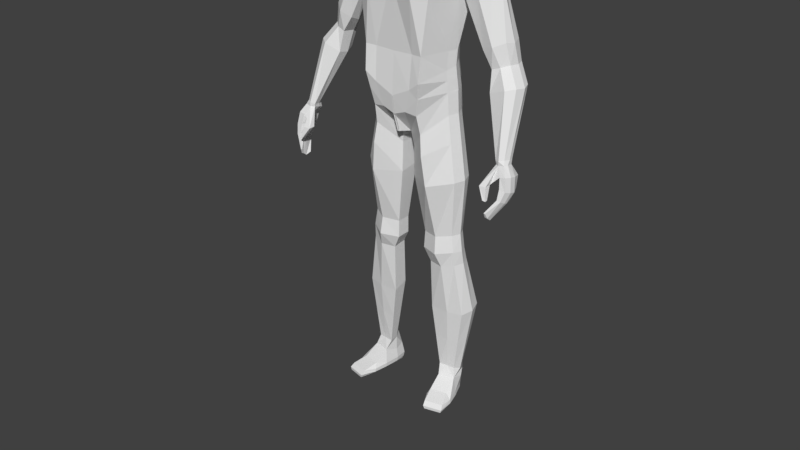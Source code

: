 # Source: player.blend  (saved by Blender 2.79.0; exported with 4.5.12 LTS)
import bpy
from mathutils import Matrix  # noqa: F401  (used for matrix-valued properties, if any)

bpy.ops.wm.read_factory_settings(use_empty=True)
scene = bpy.context.scene
scene.name = 'Scene'

# ---- collections
col_collection_17 = bpy.data.collections.new('Collection 17'); scene.collection.children.link(col_collection_17)

# ---- world
world_world = bpy.data.worlds.new('World'); scene.world = world_world
world_world.color = (0.05088, 0.05088, 0.05088)
world_world.use_sun_shadow = False
world_world.sun_shadow_jitter_overblur = 0.0
world_world.cycles.sampling_method = 'MANUAL'

# ---- meshes
me_cube = bpy.data.meshes.new('Cube')
me_cube.from_pydata([(0.1728, 0.00925, 1.408), (0.1282, 0.06544, 1.173), (0.1326, 0.06336, 1.217), (0.1728, 0.08847, 1.424), (0.3885, -0.08792, 0.8472), (0.1822, 0.02447, 1.535), (0.1323, 0.07794, 1.087), (0.182, 0.09772, 1.534), (-0.002653, 0.1069, 0.9734), (-0.002653, 0.1153, 1.577), (-0.002653, -0.05749, 0.948), (-0.002653, -0.01986, 1.551), (0.1326, 0.009558, 1.21), (0.1282, 0.007976, 1.15), (-0.002653, -0.09184, 1.43), (-0.002653, -0.07695, 1.206), (-0.002653, -0.08559, 1.069), (-0.002653, 0.1643, 1.411), (-0.002653, 0.11, 1.213), (-0.002653, 0.1152, 1.091), (0.06283, 0.1153, 1.591), (0.3888, -0.07826, 0.8782), (0.3858, -0.01422, 0.8639), (0.06455, -0.0009368, 1.589), (0.06379, -0.08559, 1.101), (0.06699, -0.07695, 1.208), (0.0762, -0.1029, 1.386), (0.06379, 0.1152, 1.124), (0.06699, 0.11, 1.215), (0.0762, 0.1532, 1.367), (-0.002653, 0.09022, 1.625), (-0.002653, 0.0049, 1.605), (0.03846, 0.09022, 1.624), (0.03846, 0.0049, 1.603), (-0.002653, -0.06205, 1.48), (0.1716, -0.003439, 1.467), (0.4035, -0.01382, 0.8665), (-0.002653, 0.178, 1.49), (0.08711, -0.06205, 1.479), (0.08711, 0.178, 1.489), (0.1323, 0.01146, 1.082), (0.4084, -0.07749, 0.8735), (0.0154, -0.01545, 0.9407), (0.0154, 0.07893, 0.9588), (0.1598, 0.03884, 0.1094), (0.1614, 0.0839, 0.1116), (0.1061, 0.03188, 0.1103), (0.1078, 0.06167, 0.1103), (0.0217, -0.007678, 0.892), (0.1354, 0.01279, 1.01), (0.1355, 0.07704, 1.015), (0.02183, 0.06328, 0.8926), (0.1301, 0.07138, 1.132), (0.1301, 0.00963, 1.118), (-0.002653, -0.07655, 1.009), (-0.002653, 0.1277, 1.037), (0.04078, 0.1414, 1.051), (0.04078, -0.07655, 1.025), (0.05386, 0.01103, 0.6007), (0.1554, 0.07253, 0.6132), (0.153, 0.0195, 0.6107), (0.05498, 0.05859, 0.601), (0.07479, 0.01491, 0.4979), (0.1659, 0.08241, 0.5109), (0.1636, 0.02125, 0.5061), (0.07603, 0.06452, 0.5026), (0.07786, 0.02164, 0.3265), (0.1931, 0.1117, 0.3403), (0.1911, 0.03183, 0.329), (0.07929, 0.07433, 0.3431), (0.1685, 0.005028, 0.8006), (0.02518, 0.06212, 0.799), (0.02442, -0.008092, 0.7915), (0.1712, 0.07478, 0.8051), (0.1608, 0.01651, 0.554), (0.05353, 0.05698, 0.5441), (0.05225, 0.007801, 0.5436), (0.1634, 0.0733, 0.5521), (0.1272, 0.1371, 1.566), (0.3783, -0.008932, 0.9288), (0.09919, 0.11, 1.151), (0.1031, 0.1048, 1.216), (0.1251, 0.1494, 1.377), (0.07968, 0.1372, 1.03), (0.128, 0.002206, 1.563), (0.09919, -0.09026, 1.128), (0.1031, -0.08164, 1.209), (0.1251, -0.07739, 1.386), (0.1336, -0.05876, 1.476), (0.1336, 0.1862, 1.481), (0.07968, -0.07129, 1.019), (0.09508, 0.1372, 0.9998), (0.1356, 0.03577, 0.1098), (0.1373, 0.1047, 0.111), (0.09976, 0.1298, 0.9227), (0.08423, -0.05747, 0.9567), (0.08991, -0.08124, 1.076), (0.08991, 0.1324, 1.095), (0.1102, 0.1029, 0.6077), (0.1084, -0.007418, 0.6047), (0.1255, 0.1061, 0.5027), (0.1236, 0.004421, 0.4979), (0.1419, 0.137, 0.3416), (0.1401, 0.01975, 0.3279), (0.1037, -0.05695, 0.792), (0.1055, 0.1099, 0.8023), (0.1119, -0.01452, 0.5463), (0.1139, 0.1012, 0.5485), (0.149, 0.009597, 0.9236), (0.02321, 0.0628, 0.854), (0.02282, -0.007849, 0.8506), (0.1502, 0.07611, 0.9283), (0.1021, 0.1101, 0.8889), (0.09223, -0.06346, 0.8907), (0.1453, 0.04532, 1.086), (0.3667, -0.06968, 0.7846), (0.1412, 0.03722, 1.161), (0.1454, 0.03706, 1.211), (0.1858, 0.05037, 1.4), (0.07317, 0.05734, 1.599), (0.04551, 0.0457, 1.624), (0.1453, 0.04412, 1.085), (0.1691, 0.06183, 0.1007), (0.1484, 0.04489, 1.013), (0.1431, 0.04059, 1.126), (0.1672, 0.04551, 0.6124), (0.1777, 0.05136, 0.5096), (0.2051, 0.07126, 0.3349), (0.1829, 0.03969, 0.8034), (0.1751, 0.04486, 0.5541), (0.1327, 0.06946, 1.577), (0.1625, 0.04266, 0.928), (0.09208, 0.02679, 0.2178), (0.1772, 0.09773, 0.2253), (0.1753, 0.03535, 0.2186), (0.09363, 0.06797, 0.2261), (0.1396, 0.1117, 0.2272), (0.1379, 0.0278, 0.2182), (0.187, 0.06652, 0.2171), (0.3863, -0.05507, 0.9415), (0.3658, -0.1103, 0.8057), (0.3609, -0.01087, 0.925), (0.3621, -0.06985, 0.7854), (0.3679, -0.05711, 0.9375), (0.1716, 0.1052, 1.475), (0.188, 0.06049, 1.552), (0.361, -0.1104, 0.8065), (0.3836, -0.07069, 0.9108), (0.4024, -0.07028, 0.9141), (0.4008, -0.002508, 0.9015), (0.383, -0.002895, 0.8985), (0.3888, -0.03795, 0.8203), (0.3987, -0.03803, 0.8289), (0.4007, -0.08744, 0.8444), (0.3623, -0.01437, 0.9479), (0.3555, -0.03069, 0.9438), (0.3864, -0.01463, 0.9549), (0.3885, -0.03054, 0.9536), (0.3744, -0.00855, 0.9512), (0.3817, -0.04731, 0.9549), (0.368, -0.05698, 0.9514), (0.3537, -0.05004, 0.947), (0.1973, 0.04965, 1.338), (0.1918, 0.0181, 1.351), (0.2539, 0.09497, 1.446), (0.2248, 0.1045, 1.401), (0.1996, 0.08775, 1.362), (0.2264, 0.00744, 1.403), (0.254, 0.03315, 1.446), (0.2705, 0.06063, 1.453), (0.2474, 0.04823, 1.223), (0.3164, 0.09355, 1.266), (0.2578, 0.08633, 1.239), (0.3272, 0.05921, 1.262), (0.2497, 0.01668, 1.235), (0.2851, 0.103, 1.252), (0.2867, 0.006018, 1.252), (0.3165, 0.03173, 1.266), (0.2802, 0.06005, 1.18), (0.3294, 0.09404, 1.202), (0.2876, 0.08863, 1.188), (0.3371, 0.06828, 1.2), (0.2818, 0.0161, 1.186), (0.3071, 0.1012, 1.195), (0.3082, 0.0197, 1.195), (0.3294, 0.03898, 1.202), (0.2856, 0.03592, 1.114), (0.369, 0.07145, 1.147), (0.295, 0.06578, 1.123), (0.3779, 0.04452, 1.144), (0.288, 0.002085, 1.121), (0.3419, 0.07889, 1.14), (0.3433, -0.006271, 1.141), (0.3691, 0.01389, 1.147), (0.4107, -0.03221, 0.9081), (0.4097, -0.05216, 0.9118), (0.3724, -0.05432, 0.9066), (0.3765, -0.03295, 0.9022), (0.4057, -0.06256, 0.8333), (0.4054, -0.07253, 0.8371), (0.3832, -0.07339, 0.8421), (0.3835, -0.06342, 0.8383), (0.4155, -0.03987, 0.8636), (0.4153, -0.05951, 0.8679), (0.3796, -0.06091, 0.8765), (0.3797, -0.04127, 0.8722), (0.3896, -0.02288, 0.9384), (0.3914, -0.043, 0.9419), (0.3695, -0.1034, 0.7893), (0.3705, -0.09035, 0.7795), (0.3554, -0.04901, 0.9368), (0.3562, -0.02658, 0.9311), (0.3618, -0.09067, 0.7811), (0.3608, -0.1037, 0.7908), (0.3559, -0.1126, 0.8463), (0.3344, -0.1001, 0.8817), (0.3556, -0.1032, 0.8467), (0.3337, -0.07839, 0.8826), (0.3656, -0.1116, 0.8443), (0.3568, -0.09947, 0.8823), (0.3654, -0.1023, 0.8447), (0.3562, -0.07776, 0.8832), (0.1475, 0.1033, 0.07298), (0.1417, 0.09851, 0.007743), (0.1936, -0.06593, 0.03054), (0.1957, -0.07804, 0.007956), (0.1103, 0.09465, 0.07087), (0.1065, 0.08967, 0.007743), (0.1328, -0.08128, 0.0312), (0.1395, -0.09214, 0.007956), (0.1682, 0.02852, 0.07727), (0.1747, 0.0155, 0.01205), (0.115, 0.01463, 0.07802), (0.114, 0.0002662, 0.01205), (0.1412, 0.1079, 0.03207), (0.1645, 0.07404, 0.06326), (0.1025, 0.09825, 0.03207), (0.1024, 0.001885, 0.03395), (0.1816, 0.02178, 0.03395), (0.1876, -0.03095, 0.008327), (0.1194, -0.03442, 0.04618), (0.1755, -0.02032, 0.04596), (0.1243, -0.04683, 0.008327), (0.1124, -0.04387, 0.03023), (0.1941, -0.02333, 0.03001), (0.1421, 0.1044, 0.01817), (0.1989, -0.07801, 0.0181), (0.1361, -0.09381, 0.01832), (0.1034, 0.09473, 0.01817), (0.1029, -0.0001112, 0.02046), (0.1842, 0.0203, 0.02046), (0.1133, -0.04755, 0.01837), (0.1971, -0.02651, 0.01837), (0.108, 0.05277, 0.007677), (0.1567, 0.06497, 0.007677), (0.1049, 0.05908, 0.06326), (0.1619, 0.07301, 0.03286), (0.09847, 0.05708, 0.03286), (0.1635, 0.07044, 0.0188), (0.09917, 0.05429, 0.0188), (0.03461, 0.1025, 1.841), (0.08716, -0.01244, 1.817), (0.01806, -0.01241, 1.653), (0.03839, -0.01888, 1.879), (0.03537, 0.05261, 1.882), (0.03545, 0.04919, 1.639), (0.02058, -0.06811, 1.683), (0.04191, -0.07634, 1.811), (0.06683, -0.01258, 1.706), (0.06255, 0.04653, 1.72), (0.07986, 0.05473, 1.827), (0.0163, 0.08283, 1.724), (0.03164, 0.0775, 1.864), (0.03908, 0.06533, 1.723), (0.04129, 0.0466, 1.671), (0.06318, -0.01361, 1.857), (0.04551, -0.04902, 1.691), (0.01515, -0.05769, 1.645), (0.01408, 0.08129, 1.655), (0.05664, 0.08005, 1.83), (0.04236, -0.012, 1.667), (0.05758, 0.04965, 1.862), (0.06759, -0.04863, 1.81), (0.03724, -0.05657, 1.852), (-0.002653, -0.02254, 1.886), (-0.002653, 0.05609, 1.889), (0.03966, 0.02232, 1.89), (-0.002653, -0.0201, 1.639), (0.02564, 0.009204, 1.633), (0.02588, -0.08323, 1.748), (-0.002653, -0.08393, 1.675), (-0.002653, -0.08808, 1.813), (0.07937, -0.01292, 1.76), (0.07219, 0.05884, 1.774), (0.07553, 0.02283, 1.716), (0.09359, 0.02457, 1.826), (0.03802, 0.1096, 1.798), (-0.002653, 0.09142, 1.722), (-0.002653, 0.113, 1.849), (0.03407, -0.04335, 1.663), (0.05607, -0.04084, 1.841), (0.03121, 0.06663, 1.68), (0.04818, 0.06877, 1.852), (0.0445, 0.08857, 1.782), (0.04895, 0.01947, 1.672), (0.06638, 0.02298, 1.867), (0.05527, -0.05063, 1.753), (0.0883, 0.02516, 1.767), (-0.002653, 0.08834, 1.651), (-0.002653, 0.08454, 1.871), (-0.002653, -0.06483, 1.633), (-0.002653, -0.06403, 1.858), (-0.002653, 0.02222, 1.896), (-0.002653, 0.008165, 1.627), (-0.002653, -0.0931, 1.745), (-0.002653, 0.1193, 1.802)], [], [(116, 117, 12, 13), (89, 78, 7, 144), (124, 116, 13, 53), (83, 6, 91), (25, 26, 14, 15), (11, 23, 33, 31), (24, 25, 15, 16), (38, 23, 11, 34), (57, 24, 16, 54), (117, 118, 0, 12), (97, 80, 1, 52), (80, 81, 2, 1), (81, 82, 3, 2), (18, 17, 29, 28), (19, 18, 28, 27), (55, 19, 27, 56), (96, 85, 24, 57), (88, 84, 23, 38), (85, 86, 25, 24), (130, 119, 23, 84), (86, 87, 26, 25), (8, 43, 42, 10), (37, 9, 20, 39), (33, 288, 313, 31), (20, 9, 30, 32), (119, 20, 32, 120), (17, 37, 39, 29), (87, 88, 38, 26), (26, 38, 34, 14), (82, 89, 144, 3), (137, 132, 46, 92), (114, 40, 121), (195, 207, 139, 148), (150, 141, 79, 149), (136, 133, 45, 93), (138, 134, 44, 122), (132, 135, 47, 46), (42, 43, 51, 48), (121, 40, 49, 123), (91, 6, 50, 94), (90, 42, 48, 95), (90, 96, 57, 42), (8, 55, 56, 43), (83, 97, 52, 6), (42, 57, 54, 10), (114, 124, 53, 40), (72, 71, 61, 58), (128, 70, 60, 125), (105, 73, 59, 98), (104, 72, 58, 99), (76, 75, 65, 62), (129, 74, 64, 126), (107, 77, 63, 100), (106, 76, 62, 101), (62, 65, 69, 66), (126, 64, 68, 127), (100, 63, 67, 102), (101, 62, 66, 103), (113, 110, 72, 104), (112, 111, 73, 105), (131, 108, 70, 128), (110, 109, 71, 72), (99, 58, 76, 106), (98, 59, 77, 107), (125, 60, 74, 129), (58, 61, 75, 76), (61, 98, 107, 75), (60, 99, 106, 74), (109, 112, 105, 71), (108, 113, 104, 70), (64, 101, 103, 68), (65, 100, 102, 69), (74, 106, 101, 64), (75, 107, 100, 65), (70, 104, 99, 60), (71, 105, 98, 61), (43, 56, 97, 83), (40, 53, 96, 90), (40, 90, 95, 49), (43, 91, 94, 51), (135, 136, 93, 47), (197, 211, 141, 150), (134, 137, 92, 44), (29, 39, 89, 82), (0, 35, 88, 87), (12, 0, 87, 86), (145, 130, 84, 5), (13, 12, 86, 85), (35, 5, 84, 88), (53, 13, 85, 96), (28, 29, 82, 81), (27, 28, 81, 80), (56, 27, 80, 97), (43, 83, 91), (39, 20, 78, 89), (49, 95, 113, 108), (51, 94, 112, 109), (48, 51, 109, 110), (123, 49, 108, 131), (94, 50, 111, 112), (95, 48, 110, 113), (93, 226, 47), (50, 123, 131, 111), (7, 78, 130, 145), (59, 125, 129, 77), (111, 131, 128, 73), (63, 126, 127, 67), (77, 129, 126, 63), (73, 128, 125, 59), (6, 52, 124, 114), (6, 121, 123, 50), (133, 138, 122, 45), (6, 114, 121), (23, 119, 120, 33), (120, 265, 288, 33), (78, 20, 119, 130), (2, 3, 118, 117), (52, 1, 116, 124), (1, 2, 117, 116), (67, 127, 138, 133), (68, 103, 137, 134), (69, 102, 136, 135), (66, 69, 135, 132), (127, 68, 134, 138), (102, 67, 133, 136), (103, 66, 132, 137), (190, 186, 155, 161), (203, 195, 148, 41), (22, 150, 149, 36), (205, 197, 150, 22), (41, 148, 147, 21), (208, 199, 153, 140), (142, 151, 152, 115), (212, 201, 151, 142), (140, 153, 4, 146), (199, 203, 41, 153), (151, 22, 36, 152), (201, 205, 22, 151), (153, 41, 21, 4), (213, 208, 140, 146), (148, 139, 143, 147), (191, 187, 156, 158), (186, 188, 154, 155), (192, 190, 161, 160), (188, 191, 158, 154), (193, 192, 160, 159), (187, 189, 157, 156), (189, 193, 159, 157), (145, 5, 168, 169), (7, 145, 169, 164), (5, 35, 167, 168), (3, 144, 165, 166), (35, 0, 163, 167), (118, 3, 166, 162), (144, 7, 164, 165), (0, 118, 162, 163), (169, 168, 177, 173), (164, 169, 173, 171), (168, 167, 176, 177), (166, 165, 175, 172), (167, 163, 174, 176), (162, 166, 172, 170), (165, 164, 171, 175), (163, 162, 170, 174), (173, 177, 185, 181), (171, 173, 181, 179), (177, 176, 184, 185), (172, 175, 183, 180), (176, 174, 182, 184), (170, 172, 180, 178), (175, 171, 179, 183), (174, 170, 178, 182), (181, 185, 193, 189), (179, 181, 189, 187), (185, 184, 192, 193), (180, 183, 191, 188), (184, 182, 190, 192), (178, 180, 188, 186), (183, 179, 187, 191), (182, 178, 186, 190), (142, 115, 209, 212), (212, 209, 208, 213), (4, 21, 204, 200), (200, 204, 205, 201), (152, 36, 202, 198), (198, 202, 203, 199), (146, 4, 200, 213), (213, 200, 201, 212), (115, 152, 198, 209), (209, 198, 199, 208), (21, 147, 196, 204), (204, 196, 197, 205), (36, 149, 194, 202), (202, 194, 195, 203), (196, 210, 211, 197), (149, 79, 206, 194), (194, 206, 207, 195), (214, 215, 217, 216), (216, 217, 221, 220), (220, 221, 219, 218), (218, 219, 215, 214), (216, 220, 218, 214), (219, 221, 147, 143), (217, 215, 210, 196), (215, 219, 143, 210), (221, 217, 196, 147), (143, 160, 161, 210), (210, 161, 155, 211), (211, 155, 154, 141), (141, 154, 158, 79), (79, 158, 156, 206), (206, 156, 157, 207), (207, 157, 159, 139), (139, 159, 160, 143), (252, 239, 225, 246), (246, 225, 229, 247), (259, 253, 227, 248), (248, 227, 223, 245), (222, 93, 45), (253, 254, 223, 227), (242, 239, 231, 233), (241, 240, 232, 230), (251, 242, 233, 249), (258, 254, 231, 250), (47, 232, 46), (232, 92, 46), (92, 230, 44), (230, 122, 44), (122, 222, 45), (222, 226, 93), (47, 226, 255, 232), (232, 230, 92), (230, 235, 222, 122), (235, 256, 238, 230), (240, 243, 237, 232), (226, 236, 234, 222), (255, 257, 236, 226), (237, 249, 259, 257), (241, 244, 224), (230, 238, 244, 241), (228, 243, 240), (247, 229, 242, 251), (224, 228, 240, 241), (229, 225, 239, 242), (250, 231, 239, 252), (238, 250, 252, 244), (228, 247, 251, 243), (256, 258, 250, 238), (243, 251, 249, 237), (236, 248, 245, 234), (257, 259, 248, 236), (224, 246, 247, 228), (244, 252, 246, 224), (234, 245, 258, 256), (232, 237, 257, 255), (222, 234, 256, 235), (245, 223, 254, 258), (233, 231, 254, 253), (249, 233, 253, 259), (260, 296, 315, 298), (260, 298, 309, 272), (260, 272, 302, 279), (260, 279, 303, 296), (261, 292, 307, 295), (261, 295, 305, 275), (261, 275, 300, 282), (261, 282, 306, 292), (262, 287, 313, 288), (262, 288, 304, 280), (262, 280, 299, 277), (262, 277, 310, 287), (263, 275, 305, 286), (263, 286, 312, 284), (263, 284, 311, 283), (263, 283, 300, 275), (264, 281, 302, 272), (264, 272, 309, 285), (264, 285, 312, 286), (264, 286, 305, 281), (32, 278, 265, 120), (265, 278, 301, 274), (265, 274, 304, 288), (30, 308, 278, 32), (266, 277, 299, 276), (266, 276, 306, 289), (266, 289, 314, 290), (266, 290, 310, 277), (267, 289, 306, 282), (267, 282, 300, 283), (267, 283, 311, 291), (267, 291, 314, 289), (268, 280, 304, 294), (268, 294, 307, 292), (268, 292, 306, 276), (268, 276, 299, 280), (269, 274, 301, 273), (269, 273, 303, 293), (269, 293, 307, 294), (269, 294, 304, 274), (270, 293, 303, 279), (270, 279, 302, 281), (270, 281, 305, 295), (270, 295, 307, 293), (271, 278, 308, 297), (271, 297, 315, 296), (271, 296, 303, 273), (271, 273, 301, 278)])
me_cube.use_remesh_preserve_volume = False
me_cube.use_remesh_preserve_attributes = False
me_cube.use_mirror_vertex_groups = False
me_cube.update()
arm_armature = bpy.data.armatures.new('Armature')  # bones are not reproduced

# ---- objects
ob_armature = bpy.data.objects.new('Armature', arm_armature)
ob_cube = bpy.data.objects.new('Cube', me_cube)

# ---- transforms, parenting, visibility, modifiers, constraints
ob_armature.location = (0.0, 0.0, 0.97)
ob_armature.show_in_front = True
ob_armature.lineart.crease_threshold = 0.0
ob_cube.parent = ob_armature
ob_cube.matrix_parent_inverse = Matrix(((1.0, 0.0, 0.0, 0.0), (0.0, 1.0, 0.0, 0.0), (0.0, 0.0, 1.0, -0.97), (0.0, 0.0, 0.0, 1.0)))
ob_cube.location = (0.0, 0.0, 0.0)
ob_cube.lineart.crease_threshold = 0.0
_vg = ob_cube.vertex_groups.new(name='Hips')
for _i, _w in zip([1, 2, 6, 8, 10, 12, 13, 14, 15, 16, 18, 19, 24, 25, 26, 27, 28, 29, 34, 40, 42, 43, 48, 49, 50, 51, 52, 53, 54, 55, 56, 57, 80, 81, 82, 83, 85, 86, 87, 90, 91, 94, 95, 96, 97, 108, 109, 110, 111, 112, 113, 114, 116, 117, 121, 123, 124, 131], [0.5479, 0.2465, 0.5958, 0.8879, 0.6664, 0.237, 0.6807, 0.05218, 0.4708, 0.7974, 0.05259, 0.8277, 0.7596, 0.2608, 0.06918, 0.6992, 0.1282, 0.02751, 0.009086, 0.6484, 0.6827, 0.821, 0.241, 0.2188, 0.1896, 0.1606, 0.6618, 0.6989, 0.7588, 0.8714, 0.8134, 0.7533, 0.597, 0.1726, 0.02473, 0.4269, 0.6958, 0.2186, 0.05598, 0.6486, 0.2524, 0.09115, 0.2688, 0.7417, 0.6509, 0.02953, 0.053, 0.08777, 0.01294, 0.005708, 0.08733, 0.6166, 0.6195, 0.23, 0.6156, 0.1909, 0.6742, 0.0137]): _vg.add([_i], _w, 'REPLACE')
_vg = ob_cube.vertex_groups.new(name='Spine')
for _i, _w in zip([0, 1, 2, 6, 9, 11, 12, 13, 14, 15, 16, 17, 18, 19, 20, 24, 25, 26, 27, 28, 29, 34, 35, 37, 38, 39, 40, 52, 53, 54, 55, 56, 57, 80, 81, 82, 83, 85, 86, 87, 88, 89, 90, 96, 97, 114, 116, 117, 118, 121, 124], [0.03435, 0.3081, 0.5282, 0.09231, 0.05532, 0.06121, 0.538, 0.1824, 0.3607, 0.4533, 0.0784, 0.8787, 0.9278, 0.126, 0.01423, 0.1291, 0.5356, 0.2541, 0.2107, 0.7867, 0.3247, 0.2933, 0.00609, 0.4941, 0.1061, 0.1361, 0.06981, 0.1681, 0.1193, 0.008178, 0.051, 0.05887, 0.02605, 0.2781, 0.7021, 0.2028, 0.03649, 0.1786, 0.5561, 0.1801, 0.07016, 0.07319, 0.02168, 0.09041, 0.1142, 0.08052, 0.2381, 0.5394, 0.04972, 0.07938, 0.1425]): _vg.add([_i], _w, 'REPLACE')
_vg = ob_cube.vertex_groups.new(name='Chest')
for _i, _w in zip([9, 11, 14, 17, 20, 23, 26, 30, 31, 32, 33, 34, 37, 38, 39, 78, 89, 119, 313], [0.6698, 0.2868, 0.06164, 0.052, 0.1268, 0.02365, 0.009207, 0.1146, 0.06243, 0.05924, 0.02046, 0.1086, 0.4374, 0.05001, 0.05674, 0.01254, 0.001803, 0.01013, 0.005082]): _vg.add([_i], _w, 'REPLACE')
_vg = ob_cube.vertex_groups.new(name='Neck')
for _i, _w in zip([9, 11, 14, 20, 23, 26, 30, 31, 32, 33, 34, 38, 84, 87, 88, 119, 120, 130, 262, 265, 266, 268, 269, 273, 274, 276, 277, 278, 280, 287, 288, 289, 290, 294, 297, 299, 301, 304, 308, 310, 313, 314], [0.1092, 0.429, 0.09655, 0.08277, 0.2918, 0.04695, 0.6781, 0.7173, 0.5708, 0.5888, 0.1682, 0.09239, 0.07612, 0.01215, 0.03491, 0.208, 0.6865, 0.0329, 0.3087, 0.7051, 0.09042, 0.05632, 0.01826, 0.002228, 0.1672, 0.07939, 0.1771, 0.2301, 0.1594, 0.3504, 0.6864, 0.009545, 0.1052, 0.03235, 0.03748, 0.1456, 0.09759, 0.1551, 0.3879, 0.1982, 0.7046, 0.01509]): _vg.add([_i], _w, 'REPLACE')
_vg = ob_cube.vertex_groups.new(name='Head')
for _i, _w in zip([23, 30, 31, 32, 33, 119, 120, 260, 261, 262, 263, 264, 265, 266, 267, 268, 269, 270, 271, 272, 273, 274, 275, 276, 277, 278, 279, 280, 281, 282, 283, 284, 285, 286, 287, 288, 289, 290, 291, 292, 293, 294, 295, 296, 297, 298, 299, 300, 301, 302, 303, 304, 305, 306, 307, 308, 309, 310, 311, 312, 313, 314, 315], [0.01628, 0.1535, 0.08415, 0.118, 0.06735, 0.01845, 0.103, 0.9964, 0.9933, 0.6479, 0.9984, 0.9988, 0.2136, 0.8968, 0.9885, 0.936, 0.9613, 0.9956, 0.9717, 0.998, 0.9702, 0.8118, 0.997, 0.9095, 0.7978, 0.7278, 0.9961, 0.8185, 0.998, 0.9901, 0.995, 0.9987, 0.999, 0.9991, 0.5996, 0.218, 0.9661, 0.8799, 0.9864, 0.9792, 0.9883, 0.9533, 0.9949, 0.9932, 0.9506, 0.9959, 0.834, 0.9949, 0.8876, 0.9976, 0.9911, 0.8243, 0.998, 0.9732, 0.9855, 0.566, 0.9979, 0.7736, 0.9945, 0.9996, 0.1931, 0.9629, 0.9906]): _vg.add([_i], _w, 'REPLACE')
_vg = ob_cube.vertex_groups.new(name='Shoulder_L')
for _i, _w in zip([0, 1, 2, 3, 5, 7, 9, 11, 12, 13, 14, 15, 17, 20, 23, 25, 26, 29, 30, 31, 32, 33, 34, 35, 37, 38, 39, 78, 81, 82, 84, 85, 86, 87, 88, 89, 116, 117, 118, 119, 120, 130, 144, 145, 162, 163, 164, 165, 166, 167, 168, 169, 170, 171, 172, 173, 174, 175, 176, 177, 178, 179, 180, 181, 182, 183, 184, 185, 186, 187, 188, 189, 190, 191, 192, 193, 262, 265, 278, 287, 288, 313], [0.3922, 0.02447, 0.1266, 0.8132, 0.8832, 0.9523, 0.1401, 0.184, 0.1297, 0.01489, 0.359, 0.03126, 0.03172, 0.7379, 0.616, 0.1306, 0.4903, 0.2501, 0.03817, 0.1168, 0.2412, 0.2934, 0.3454, 0.7064, 0.05496, 0.6568, 0.7482, 0.9101, 0.002262, 0.4144, 0.8611, 0.02259, 0.1444, 0.5353, 0.7335, 0.8375, 0.02332, 0.1326, 0.6073, 0.7164, 0.1902, 0.9234, 0.9757, 0.9321, 0.182, 0.1402, 0.2192, 0.2431, 0.256, 0.169, 0.1785, 0.1749, 0.09201, 0.09652, 0.124, 0.0736, 0.07657, 0.1225, 0.067, 0.0681, 0.07109, 0.07114, 0.08513, 0.05889, 0.05574, 0.08353, 0.0505, 0.05204, 0.03315, 0.03483, 0.04387, 0.02378, 0.02347, 0.04423, 0.01683, 0.01863, 0.01602, 0.07081, 0.0007681, 0.02028, 0.07791, 0.06598]): _vg.add([_i], _w, 'REPLACE')
_vg = ob_cube.vertex_groups.new(name='UpperArm_L')
for _i, _w in zip([0, 1, 2, 3, 4, 5, 7, 12, 14, 21, 22, 25, 26, 28, 29, 34, 35, 36, 38, 39, 41, 79, 81, 82, 84, 86, 87, 88, 89, 115, 116, 117, 118, 139, 140, 141, 142, 143, 145, 146, 147, 148, 149, 150, 151, 152, 153, 154, 155, 156, 157, 158, 159, 160, 161, 162, 163, 164, 165, 166, 167, 168, 169, 170, 171, 172, 173, 174, 175, 176, 177, 178, 179, 180, 181, 182, 183, 184, 185, 186, 187, 188, 189, 190, 191, 192, 193, 194, 195, 196, 197, 198, 199, 200, 201, 202, 203, 204, 205, 206, 207, 208, 209, 210, 211, 212, 213, 214, 215, 216, 217, 218, 219, 220, 221], [0.5258, 0.01576, 0.06781, 0.1562, 0.08788, 0.08452, 0.01563, 0.06304, 0.06143, 0.09334, 0.09835, 0.02897, 0.0995, 0.05187, 0.3659, 0.03962, 0.236, 0.09692, 0.06775, 0.04211, 0.09099, 0.1156, 0.06987, 0.3295, 0.00733, 0.04858, 0.1699, 0.1092, 0.05233, 0.08482, 0.003467, 0.06832, 0.304, 0.1063, 0.08359, 0.1165, 0.08486, 0.1069, 0.04339, 0.08364, 0.1002, 0.0982, 0.1039, 0.1062, 0.0899, 0.09019, 0.08715, 0.1313, 0.1224, 0.1285, 0.1183, 0.1324, 0.1143, 0.1133, 0.1167, 0.728, 0.7834, 0.7642, 0.7189, 0.6731, 0.7887, 0.8013, 0.8072, 0.6494, 0.6945, 0.6305, 0.7117, 0.6956, 0.6433, 0.7239, 0.7352, 0.4859, 0.4975, 0.4995, 0.4512, 0.4502, 0.5025, 0.4287, 0.4347, 0.3311, 0.3293, 0.3567, 0.2935, 0.2951, 0.3566, 0.2711, 0.2767, 0.1001, 0.09848, 0.1056, 0.106, 0.08764, 0.08716, 0.08926, 0.08993, 0.09237, 0.09097, 0.09641, 0.0979, 0.1134, 0.1086, 0.0831, 0.08352, 0.1107, 0.1171, 0.08363, 0.08334, 0.102, 0.1019, 0.1026, 0.1042, 0.1018, 0.1014, 0.102, 0.1043]): _vg.add([_i], _w, 'REPLACE')
_vg = ob_cube.vertex_groups.new(name='LowerArm_L')
for _i, _w in zip([4, 21, 22, 36, 41, 79, 115, 139, 140, 141, 142, 143, 146, 147, 148, 149, 150, 151, 152, 153, 154, 155, 156, 157, 158, 159, 160, 161, 162, 163, 166, 170, 171, 172, 173, 174, 175, 176, 177, 178, 179, 180, 181, 182, 183, 184, 185, 186, 187, 188, 189, 190, 191, 192, 193, 194, 195, 196, 197, 198, 199, 200, 201, 202, 203, 204, 205, 206, 207, 208, 209, 210, 211, 212, 213, 214, 215, 216, 217, 218, 219, 220, 221], [0.1695, 0.1784, 0.1859, 0.1841, 0.1743, 0.2214, 0.1683, 0.2094, 0.1652, 0.2242, 0.1687, 0.2116, 0.1654, 0.1907, 0.1881, 0.1981, 0.2018, 0.1721, 0.1723, 0.168, 0.2496, 0.2434, 0.2448, 0.2333, 0.2491, 0.2289, 0.2296, 0.2403, 0.05308, 0.02326, 0.02885, 0.2079, 0.1705, 0.1965, 0.1772, 0.1832, 0.1889, 0.1706, 0.1619, 0.3572, 0.3609, 0.3367, 0.4156, 0.4115, 0.3398, 0.4429, 0.4394, 0.4646, 0.5104, 0.4565, 0.5323, 0.5079, 0.4745, 0.5424, 0.5472, 0.192, 0.1893, 0.198, 0.2028, 0.1686, 0.1679, 0.1719, 0.173, 0.1765, 0.1743, 0.1835, 0.1864, 0.2192, 0.2128, 0.1651, 0.1665, 0.2202, 0.2293, 0.1679, 0.1659, 0.1834, 0.1819, 0.1835, 0.1865, 0.1829, 0.1825, 0.183, 0.1867]): _vg.add([_i], _w, 'REPLACE')
_vg = ob_cube.vertex_groups.new(name='Hand_L')
for _i, _w in zip([4, 21, 22, 36, 41, 79, 115, 139, 140, 141, 142, 143, 146, 147, 148, 149, 150, 151, 152, 153, 154, 155, 156, 157, 158, 159, 160, 161, 194, 195, 196, 197, 198, 199, 200, 201, 202, 203, 204, 205, 206, 207, 208, 209, 210, 211, 212, 213, 214, 215, 216, 217, 218, 219, 220, 221], [0.07155, 0.07704, 0.0786, 0.07735, 0.07426, 0.08705, 0.06858, 0.09012, 0.06783, 0.09019, 0.06861, 0.09482, 0.06787, 0.08269, 0.08015, 0.08142, 0.08302, 0.07221, 0.07246, 0.07079, 0.09267, 0.1009, 0.08792, 0.0907, 0.08919, 0.09763, 0.1114, 0.1102, 0.0795, 0.07947, 0.08561, 0.08514, 0.0708, 0.07056, 0.07275, 0.07316, 0.07423, 0.07362, 0.08064, 0.08081, 0.08612, 0.08803, 0.06736, 0.06765, 0.09814, 0.09517, 0.06777, 0.06757, 0.0768, 0.07762, 0.0772, 0.08011, 0.07672, 0.07796, 0.07694, 0.08011]): _vg.add([_i], _w, 'REPLACE')
_vg = ob_cube.vertex_groups.new(name='Fingers01_L')
_vg = ob_cube.vertex_groups.new(name='Fingers02_L')
_vg = ob_cube.vertex_groups.new(name='Thumb01_L')
for _i, _w in zip([4, 21, 22, 36, 41, 79, 115, 139, 140, 141, 142, 143, 146, 147, 148, 149, 150, 151, 152, 153, 154, 155, 156, 157, 158, 159, 160, 161, 178, 180, 182, 184, 186, 187, 188, 189, 190, 191, 192, 193, 194, 195, 196, 197, 198, 199, 200, 201, 202, 203, 204, 205, 206, 207, 208, 209, 210, 211, 212, 213, 214, 215, 216, 217, 218, 219, 220, 221], [0.2505, 0.2468, 0.2523, 0.2575, 0.2517, 0.231, 0.2585, 0.2398, 0.2497, 0.2274, 0.2576, 0.2361, 0.2499, 0.2421, 0.24, 0.2411, 0.2397, 0.2602, 0.2629, 0.2519, 0.2133, 0.2159, 0.2209, 0.2304, 0.2153, 0.2311, 0.2233, 0.2163, 0.007233, 0.001898, 0.005017, 0.00226, 0.05665, 0.032, 0.04712, 0.0466, 0.05572, 0.03444, 0.0535, 0.04993, 0.2408, 0.2404, 0.236, 0.237, 0.2633, 0.258, 0.2515, 0.2529, 0.2669, 0.2641, 0.2452, 0.2467, 0.2352, 0.2393, 0.2517, 0.2565, 0.2282, 0.2236, 0.2545, 0.2516, 0.2349, 0.2272, 0.2345, 0.2285, 0.2369, 0.2284, 0.2356, 0.2305]): _vg.add([_i], _w, 'REPLACE')
_vg = ob_cube.vertex_groups.new(name='Thumb02_L')
for _i, _w in zip([4, 21, 22, 36, 41, 79, 115, 139, 140, 141, 142, 143, 146, 147, 148, 149, 150, 151, 152, 153, 154, 155, 156, 157, 158, 159, 160, 161, 178, 179, 180, 181, 182, 183, 184, 185, 186, 187, 188, 189, 190, 191, 192, 193, 194, 195, 196, 197, 198, 199, 200, 201, 202, 203, 204, 205, 206, 207, 208, 209, 210, 211, 212, 213, 214, 215, 216, 217, 218, 219, 220, 221], [0.4042, 0.389, 0.3692, 0.3686, 0.3936, 0.3282, 0.4041, 0.3391, 0.418, 0.3249, 0.4045, 0.3352, 0.4175, 0.3697, 0.3788, 0.3598, 0.3534, 0.3892, 0.3861, 0.4063, 0.2948, 0.3002, 0.2999, 0.3106, 0.2954, 0.3119, 0.3063, 0.3, 0.02846, 0.01402, 0.02114, 0.01827, 0.02541, 0.01702, 0.02153, 0.01791, 0.07779, 0.05616, 0.06658, 0.06586, 0.07653, 0.05786, 0.07312, 0.06802, 0.3724, 0.3775, 0.3596, 0.3533, 0.394, 0.4008, 0.397, 0.3933, 0.3748, 0.382, 0.3784, 0.3723, 0.3297, 0.3357, 0.4173, 0.4103, 0.327, 0.3181, 0.4105, 0.416, 0.3894, 0.3977, 0.3887, 0.3867, 0.3881, 0.396, 0.3889, 0.3842]): _vg.add([_i], _w, 'REPLACE')
_vg = ob_cube.vertex_groups.new(name='Shoulder.R')
_vg = ob_cube.vertex_groups.new(name='UpperArm.R')
_vg = ob_cube.vertex_groups.new(name='LowerArm.R')
_vg = ob_cube.vertex_groups.new(name='Hand.R')
_vg = ob_cube.vertex_groups.new(name='Fingers01.R')
_vg = ob_cube.vertex_groups.new(name='Fingers02.R')
_vg = ob_cube.vertex_groups.new(name='Thumb01.R')
_vg = ob_cube.vertex_groups.new(name='Thumb02.R')
for _i, _w in zip([44, 45, 46, 47, 62, 63, 64, 65, 66, 67, 68, 69, 75, 76, 92, 93, 100, 101, 102, 103, 106, 122, 127, 132, 133, 134, 135, 136, 137, 138, 222, 223, 224, 225, 226, 227, 228, 229, 230, 231, 232, 233, 234, 235, 236, 237, 238, 239, 240, 241, 242, 243, 244, 245, 246, 247, 248, 249, 250, 251, 252, 253, 254, 255, 256, 257, 258, 259], [0.0, 0.0, 0.0, 0.0, 0.0, 0.0, 0.0, 0.0, 0.0, 0.0, 0.0, 0.0, 0.0, 0.0, 0.0, 0.0, 0.0, 0.0, 0.0, 0.0, 0.0, 0.0, 0.0, 0.0, 0.0, 0.0, 0.0, 0.0, 0.0, 0.0, 0.0, 0.0, 0.0, 0.0, 0.0, 0.0, 0.0, 0.0, 0.0, 0.0, 0.0, 0.0, 0.0, 0.0, 0.0, 0.0, 0.0, 0.0, 0.0, 0.0, 0.0, 0.0, 0.0, 0.0, 0.0, 0.0, 0.0, 0.0, 0.0, 0.0, 0.0, 0.0, 0.0, 0.0, 0.0, 0.0, 0.0, 0.0]): _vg.add([_i], _w, 'REPLACE')
_vg = ob_cube.vertex_groups.new(name='UpperLeg_L')
for _i, _w in zip([1, 6, 8, 10, 13, 16, 19, 24, 27, 40, 42, 43, 44, 45, 47, 48, 49, 50, 51, 52, 53, 54, 55, 56, 57, 58, 59, 60, 61, 62, 63, 65, 70, 71, 72, 73, 74, 75, 76, 77, 80, 81, 83, 85, 90, 91, 92, 93, 94, 95, 96, 97, 98, 99, 100, 104, 105, 106, 107, 108, 109, 110, 111, 112, 113, 114, 116, 121, 122, 123, 124, 125, 126, 128, 129, 131, 222, 223, 226, 227, 234, 235, 236, 245, 248, 254, 255, 256, 257, 258, 259], [0.07153, 0.2921, 0.101, 0.3179, 0.08157, 0.1083, 0.03629, 0.08316, 0.07267, 0.263, 0.3088, 0.1764, 0.0, 0.0, 0.0, 0.7581, 0.755, 0.7826, 0.8385, 0.1333, 0.1475, 0.205, 0.07714, 0.1251, 0.1996, 0.9555, 0.9229, 0.9297, 0.9348, 0.03575, 0.01737, 0.000843, 0.9912, 0.988, 0.9812, 0.993, 0.1761, 0.2475, 0.6381, 0.1795, 0.09339, 0.002722, 0.5266, 0.07093, 0.3064, 0.7253, 0.0, 0.0, 0.9049, 0.7162, 0.1444, 0.2242, 0.9134, 0.9484, 0.004758, 0.983, 0.9938, 0.1758, 0.1925, 0.9561, 0.9461, 0.9117, 0.965, 0.9708, 0.9086, 0.2833, 0.07675, 0.2856, 0.0, 0.7827, 0.1465, 0.9181, 0.01022, 0.9924, 0.1827, 0.9644, 0.0, 0.0, 0.0, 0.0, 0.0, 0.0, 0.0, 0.0, 0.0, 0.0, 0.0, 0.0, 0.0, 0.0, 0.0]): _vg.add([_i], _w, 'REPLACE')
_vg = ob_cube.vertex_groups.new(name='LowerLeg_L')
for _i, _w in zip([44, 45, 46, 47, 58, 59, 60, 61, 62, 63, 64, 65, 66, 67, 68, 69, 74, 75, 76, 77, 92, 93, 98, 99, 100, 101, 102, 103, 106, 107, 122, 125, 126, 127, 129, 132, 133, 134, 135, 136, 137, 138, 222, 223, 224, 225, 226, 227, 228, 229, 230, 231, 232, 233, 234, 235, 236, 237, 238, 239, 240, 241, 242, 243, 244, 245, 246, 247, 248, 249, 250, 251, 252, 253, 254, 255, 256, 257, 258, 259], [0.3815, 0.345, 0.4455, 0.3997, 0.03815, 0.0769, 0.07012, 0.06489, 0.9571, 0.9657, 0.9758, 0.9745, 0.9972, 0.9858, 0.9867, 0.9976, 0.8238, 0.7524, 0.3618, 0.8203, 0.4458, 0.3529, 0.08638, 0.05131, 0.9721, 0.9857, 0.9909, 0.9957, 0.8241, 0.8073, 0.3202, 0.08173, 0.9693, 0.9845, 0.8171, 0.8434, 0.84, 0.8366, 0.8222, 0.836, 0.8442, 0.8284, 0.2564, 0.23, 0.1242, 0.1159, 0.2706, 0.2201, 0.07222, 0.07996, 0.3215, 0.175, 0.2066, 0.09458, 0.2491, 0.2692, 0.2621, 0.07535, 0.2184, 0.1329, 0.07773, 0.1672, 0.0715, 0.05884, 0.1489, 0.2388, 0.1182, 0.07687, 0.2407, 0.07998, 0.1955, 0.0604, 0.1415, 0.154, 0.2069, 0.1747, 0.2388, 0.1421, 0.2227, 0.1438]): _vg.add([_i], _w, 'REPLACE')
_vg = ob_cube.vertex_groups.new(name='Foot_L')
for _i, _w in zip([44, 45, 46, 47, 92, 93, 122, 132, 133, 134, 135, 136, 137, 138, 222, 223, 224, 225, 226, 227, 228, 229, 230, 231, 232, 233, 234, 235, 236, 237, 238, 239, 240, 241, 242, 243, 244, 245, 246, 247, 248, 249, 250, 251, 252, 253, 254, 255, 256, 257, 258, 259], [0.4286, 0.4552, 0.343, 0.3671, 0.3596, 0.3844, 0.4771, 0.09162, 0.09921, 0.1044, 0.09707, 0.09696, 0.09649, 0.1097, 0.5057, 0.4222, 0.1916, 0.1826, 0.4821, 0.4334, 0.1229, 0.1344, 0.3587, 0.28, 0.464, 0.2042, 0.4417, 0.4302, 0.4455, 0.1821, 0.3073, 0.2103, 0.1446, 0.2378, 0.1295, 0.1099, 0.2268, 0.4303, 0.1849, 0.1296, 0.4395, 0.1841, 0.2934, 0.1113, 0.2194, 0.4153, 0.3848, 0.6072, 0.4025, 0.5509, 0.3913, 0.4862]): _vg.add([_i], _w, 'REPLACE')
_vg = ob_cube.vertex_groups.new(name='Toes_L')
for _i, _w in zip([44, 45, 46, 47, 92, 93, 122, 132, 133, 134, 135, 136, 137, 138, 222, 223, 224, 225, 226, 227, 228, 229, 230, 231, 232, 233, 234, 235, 236, 237, 238, 239, 240, 241, 242, 243, 244, 245, 246, 247, 248, 249, 250, 251, 252, 253, 254, 255, 256, 257, 258, 259], [0.1738, 0.06135, 0.2, 0.1583, 0.2287, 0.0724, 0.1418, 0.05155, 0.06043, 0.05451, 0.07906, 0.06662, 0.04832, 0.06078, 0.3624, 0.6084, 1.0, 1.0, 0.4175, 0.5944, 1.0, 1.0, 0.5071, 1.0, 0.4693, 0.7133, 0.5658, 0.4647, 0.5727, 0.5983, 0.9778, 1.0, 0.7968, 1.0, 0.9991, 0.8512, 1.0, 0.5927, 1.0, 1.0, 0.5893, 0.6218, 1.0, 0.8996, 1.0, 0.5988, 0.7411, 0.4852, 0.6488, 0.5612, 0.7192, 0.5753]): _vg.add([_i], _w, 'REPLACE')
_vg = ob_cube.vertex_groups.new(name='UpperLeg.R')
for _i, _w in zip([44, 45, 58, 59, 60, 61, 62, 63, 64, 65, 66, 67, 68, 69, 74, 75, 76, 77, 92, 93, 98, 99, 100, 101, 102, 103, 106, 107, 122, 125, 126, 127, 129, 132, 133, 134, 135, 136, 137, 138, 222, 223, 224, 225, 226, 227, 228, 229, 230, 231, 232, 233, 234, 235, 236, 237, 238, 239, 240, 241, 242, 243, 244, 245, 246, 247, 248, 249, 250, 251, 252, 253, 254, 255, 256, 257, 258, 259], [0.07991, 0.08083, 0.06587, 0.08116, 0.09645, 0.06175, 0.08131, 0.09145, 0.1014, 0.07681, 0.07674, 0.07779, 0.08335, 0.0749, 0.1022, 0.07092, 0.07428, 0.09028, 0.08124, 0.08242, 0.06661, 0.07843, 0.08081, 0.0907, 0.07522, 0.08041, 0.08563, 0.07603, 0.0802, 0.09593, 0.1024, 0.08049, 0.1021, 0.07019, 0.07515, 0.07693, 0.0735, 0.07411, 0.07284, 0.07619, 0.08066, 0.07849, 0.07298, 0.07271, 0.08212, 0.07844, 0.0717, 0.07216, 0.07835, 0.07564, 0.07875, 0.07492, 0.07925, 0.07924, 0.07937, 0.07577, 0.07647, 0.07409, 0.07354, 0.07517, 0.07229, 0.07165, 0.07456, 0.07882, 0.07272, 0.07204, 0.07882, 0.07447, 0.07602, 0.07152, 0.07432, 0.07725, 0.07746, 0.07902, 0.07829, 0.07798, 0.07784, 0.07755]): _vg.add([_i], _w, 'REPLACE')
_vg = ob_cube.vertex_groups.new(name='LowerLeg.R')
for _i, _w in zip([44, 45, 62, 63, 64, 65, 66, 67, 68, 69, 92, 93, 100, 101, 102, 103, 122, 126, 127, 132, 133, 134, 135, 136, 137, 138, 222, 223, 224, 225, 226, 227, 228, 229, 230, 231, 232, 233, 234, 235, 236, 237, 238, 239, 240, 241, 242, 243, 244, 245, 246, 247, 248, 249, 250, 251, 252, 253, 254, 255, 256, 257, 258, 259], [0.06812, 0.06888, 0.004002, 0.005641, 0.006318, 0.002693, 0.05141, 0.05875, 0.05972, 0.04795, 0.06673, 0.06971, 0.005931, 0.006424, 0.05316, 0.05474, 0.0683, 0.006449, 0.06445, 0.05835, 0.07462, 0.06692, 0.06135, 0.06692, 0.06053, 0.07375, 0.06887, 0.06814, 0.06803, 0.06822, 0.06943, 0.06827, 0.07218, 0.07017, 0.0671, 0.06732, 0.06379, 0.06848, 0.06839, 0.06806, 0.06854, 0.06906, 0.06729, 0.06756, 0.07049, 0.06702, 0.07016, 0.07292, 0.06727, 0.06824, 0.06815, 0.07066, 0.06838, 0.06949, 0.0673, 0.07202, 0.0674, 0.06805, 0.06773, 0.06673, 0.0679, 0.06862, 0.0678, 0.06829]): _vg.add([_i], _w, 'REPLACE')
_vg = ob_cube.vertex_groups.new(name='Foot.R')
for _i, _w in zip([44, 45, 66, 67, 68, 69, 92, 93, 102, 103, 122, 127, 132, 133, 134, 135, 136, 137, 138, 222, 223, 224, 225, 226, 227, 228, 229, 230, 231, 232, 233, 234, 235, 236, 237, 238, 239, 240, 241, 242, 243, 244, 245, 246, 247, 248, 249, 250, 251, 252, 253, 254, 255, 256, 257, 258, 259], [0.0551, 0.05679, 0.01124, 0.007994, 0.01116, 0.00745, 0.05536, 0.05786, 0.007314, 0.01189, 0.05701, 0.009479, 0.03542, 0.03312, 0.03635, 0.03961, 0.03376, 0.03981, 0.0355, 0.06035, 0.06591, 0.08183, 0.08398, 0.05932, 0.06718, 0.09886, 0.09459, 0.06148, 0.07232, 0.05502, 0.0823, 0.06404, 0.06225, 0.06447, 0.07523, 0.06892, 0.07802, 0.0863, 0.07195, 0.09759, 0.09879, 0.07499, 0.0651, 0.08343, 0.0957, 0.066, 0.08361, 0.0707, 0.1011, 0.07641, 0.07101, 0.06775, 0.05699, 0.06526, 0.06524, 0.06659, 0.06859]): _vg.add([_i], _w, 'REPLACE')
_vg = ob_cube.vertex_groups.new(name='Toes.R')
_vg = ob_cube.vertex_groups.new(name='LegIK.R')
for _i, _w in zip([44, 45, 46, 47, 58, 59, 60, 61, 62, 63, 64, 65, 66, 67, 68, 69, 74, 75, 76, 77, 92, 93, 98, 99, 100, 101, 102, 103, 106, 107, 122, 125, 126, 127, 129, 132, 133, 134, 135, 136, 137, 138, 222, 223, 224, 225, 226, 227, 228, 229, 230, 231, 232, 233, 234, 235, 236, 237, 238, 239, 240, 241, 242, 243, 244, 245, 246, 247, 248, 249, 250, 251, 252, 253, 254, 255, 256, 257, 258, 259], [0.0, 0.0, 0.0, 0.0, 0.0, 0.0, 0.0, 0.0, 0.0, 0.0, 0.0, 0.0, 0.0, 0.0, 0.0, 0.0, 0.0, 0.0, 0.0, 0.0, 0.0, 0.0, 0.0, 0.0, 0.0, 0.0, 0.0, 0.0, 0.0, 0.0, 0.0, 0.0, 0.0, 0.0, 0.0, 0.0, 0.0, 0.0, 0.0, 0.0, 0.0, 0.0, 0.0, 0.0, 0.0, 0.0, 0.0, 0.0, 0.0, 0.0, 0.0, 0.0, 0.0, 0.0, 0.0, 0.0, 0.0, 0.0, 0.0, 0.0, 0.0, 0.0, 0.0, 0.0, 0.0, 0.0, 0.0, 0.0, 0.0, 0.0, 0.0, 0.0, 0.0, 0.0, 0.0, 0.0, 0.0, 0.0, 0.0, 0.0]): _vg.add([_i], _w, 'REPLACE')
_vg = ob_cube.vertex_groups.new(name='LegIK_L')
for _i, _w in zip([10, 42, 43, 44, 45, 46, 47, 48, 49, 50, 51, 58, 59, 60, 61, 62, 63, 64, 65, 66, 67, 68, 69, 70, 71, 72, 74, 75, 76, 77, 91, 92, 93, 94, 95, 98, 99, 100, 101, 102, 103, 104, 105, 106, 107, 108, 109, 110, 111, 112, 113, 122, 123, 125, 126, 127, 129, 131, 132, 133, 134, 135, 136, 137, 138, 222, 223, 224, 226, 227, 230, 231, 232, 233, 234, 235, 236, 237, 238, 239, 240, 241, 244, 245, 248, 249, 250, 252, 253, 254, 255, 256, 257, 258, 259], [0.0, 0.0, 0.0, 0.0, 0.0, 0.0, 0.0, 0.0, 0.0, 0.0, 0.0, 0.0, 0.0, 0.0, 0.0, 0.0, 0.0, 0.0, 0.0, 0.0, 0.0, 0.0, 0.0, 0.0, 0.0, 0.0, 0.0, 0.0, 0.0, 0.0, 0.0, 0.0, 0.0, 0.0, 0.0, 0.0, 0.0, 0.0, 0.0, 0.0, 0.0, 0.0, 0.0, 0.0, 0.0, 0.0, 0.0, 0.0, 0.0, 0.0, 0.0, 0.0, 0.0, 0.0, 0.0, 0.0, 0.0, 0.0, 0.0, 0.0, 0.0, 0.0, 0.0, 0.0, 0.0, 0.0, 0.0, 0.0, 0.0, 0.0, 0.0, 0.0, 0.0, 0.0, 0.0, 0.0, 0.0, 0.0, 0.0, 0.0, 0.0, 0.0, 0.0, 0.0, 0.0, 0.0, 0.0, 0.0, 0.0, 0.0, 0.0, 0.0, 0.0, 0.0, 0.0]): _vg.add([_i], _w, 'REPLACE')
_vg = ob_cube.vertex_groups.new(name='PoleTarget_L')
for _i, _w in zip([66, 68, 69, 102, 103, 132, 133, 134, 135, 136, 137, 138], [0.0, 0.0, 0.0, 0.0, 0.0, 0.0, 0.0, 0.0, 0.0, 0.0, 0.0, 0.0]): _vg.add([_i], _w, 'REPLACE')
_vg = ob_cube.vertex_groups.new(name='Shoulder_R')
_vg = ob_cube.vertex_groups.new(name='UpperArm_R')
_vg = ob_cube.vertex_groups.new(name='LowerArm_R')
_vg = ob_cube.vertex_groups.new(name='Hand_R')
_vg = ob_cube.vertex_groups.new(name='Fingers01_R')
_vg = ob_cube.vertex_groups.new(name='Fingers02_L.001')
_vg = ob_cube.vertex_groups.new(name='Thumb01_R')
_vg = ob_cube.vertex_groups.new(name='Thumb02_R')
_vg = ob_cube.vertex_groups.new(name='UpperLeg_R')
_vg = ob_cube.vertex_groups.new(name='LowerLeg_R')
_vg = ob_cube.vertex_groups.new(name='Foot_R')
_vg = ob_cube.vertex_groups.new(name='Toes_R')
for _i, _w in zip([44, 45, 46, 47, 92, 93, 122, 133, 134, 136, 137, 138, 222, 223, 224, 225, 226, 227, 228, 229, 230, 231, 232, 233, 234, 235, 236, 237, 238, 239, 240, 241, 242, 243, 244, 245, 246, 247, 248, 249, 250, 251, 252, 253, 254, 255, 256, 257, 258, 259], [0.0, 0.0, 0.0, 0.0, 0.0, 0.0, 0.0, 0.0, 0.0, 0.0, 0.0, 0.0, 0.0, 0.0, 0.0, 0.0, 0.0, 0.0, 0.0, 0.0, 0.0, 0.0, 0.0, 0.0, 0.0, 0.0, 0.0, 0.0, 0.0, 0.0, 0.0, 0.0, 0.0, 0.0, 0.0, 0.0, 0.0, 0.0, 0.0, 0.0, 0.0, 0.0, 0.0, 0.0, 0.0, 0.0, 0.0, 0.0, 0.0, 0.0]): _vg.add([_i], _w, 'REPLACE')
_vg = ob_cube.vertex_groups.new(name='LegIK_R')
for _i, _w in zip([44, 45, 46, 47, 92, 93, 122, 133, 136, 138, 222, 223, 224, 225, 226, 227, 229, 230, 231, 232, 233, 234, 235, 236, 237, 238, 239, 240, 241, 242, 243, 244, 245, 246, 248, 249, 250, 251, 252, 253, 254, 255, 256, 257, 258, 259], [0.0, 0.0, 0.0, 0.0, 0.0, 0.0, 0.0, 0.0, 0.0, 0.0, 0.0, 0.0, 0.0, 0.0, 0.0, 0.0, 0.0, 0.0, 0.0, 0.0, 0.0, 0.0, 0.0, 0.0, 0.0, 0.0, 0.0, 0.0, 0.0, 0.0, 0.0, 0.0, 0.0, 0.0, 0.0, 0.0, 0.0, 0.0, 0.0, 0.0, 0.0, 0.0, 0.0, 0.0, 0.0, 0.0]): _vg.add([_i], _w, 'REPLACE')
_vg = ob_cube.vertex_groups.new(name='PoleTarget_R')
for _i, _w in zip([8, 10, 21, 22, 36, 41, 42, 43, 48, 49, 50, 51, 55, 79, 83, 91, 94, 95, 108, 109, 110, 111, 112, 113, 123, 131, 139, 141, 143, 147, 148, 149, 150, 152, 154, 155, 156, 157, 158, 159, 160, 161, 194, 195, 196, 197, 202, 203, 204, 205, 206, 207, 210, 211, 217, 221], [0.0, 0.0, 0.0, 0.0, 0.0, 0.0, 0.0, 0.0, 0.0, 0.0, 0.0, 0.0, 0.0, 0.0, 0.0, 0.0, 0.0, 0.0, 0.0, 0.0, 0.0, 0.0, 0.0, 0.0, 0.0, 0.0, 0.0, 0.0, 0.0, 0.0, 0.0, 0.0, 0.0, 0.0, 0.0, 0.0, 0.0, 0.0, 0.0, 0.0, 0.0, 0.0, 0.0, 0.0, 0.0, 0.0, 0.0, 0.0, 0.0, 0.0, 0.0, 0.0, 0.0, 0.0, 0.0, 0.0]): _vg.add([_i], _w, 'REPLACE')
_m = ob_cube.modifiers.new('Mirror', 'MIRROR')
_m.use_clip = True
_m = ob_cube.modifiers.new('Armature', 'ARMATURE')
_m.object = ob_armature
_m.use_deform_preserve_volume = True

# ---- collection membership
col_collection_17.objects.link(ob_armature)
col_collection_17.objects.link(ob_cube)

# ---- scene / render settings (as saved in the file)
scene.frame_start = 1; scene.frame_end = 40; scene.frame_set(0)
scene.render.engine = 'BLENDER_EEVEE_NEXT'
scene.render.resolution_percentage = 50
scene.render.dither_intensity = 0.0
scene.cycles.use_denoising = False
scene.cycles.samples = 128
scene.cycles.sampling_pattern = 'TABULATED_SOBOL'
scene.cycles.use_adaptive_sampling = False
scene.cycles.use_light_tree = False
scene.cycles.blur_glossy = 0.0
scene.cycles.sample_clamp_indirect = 0.0
scene.view_settings.view_transform = 'Standard'
bpy.context.view_layer.update()

# ---- added for rendering (the .blend has no active camera and no usable light): camera, sun
cam_auto = bpy.data.cameras.new('AutoCamera')
cam_auto.lens = 50.0
cam_auto.sensor_width = 36.0
cam_auto.clip_end = 1000.0
ob_auto_camera = bpy.data.objects.new('AutoCamera', cam_auto)
scene.collection.objects.link(ob_auto_camera)
ob_auto_camera.location = (1.9955, -2.44435, 2.2232)
ob_auto_camera.rotation_euler = (1.09748, -7.21219e-08, 0.694738)
scene.camera = ob_auto_camera
light_auto_sun = bpy.data.lights.new('AutoSun', 'SUN')
light_auto_sun.energy = 3.0
light_auto_sun.angle = 0.0523599
ob_auto_sun = bpy.data.objects.new('AutoSun', light_auto_sun)
scene.collection.objects.link(ob_auto_sun)
ob_auto_sun.rotation_euler = (0.872665, 0.174533, 0.523599)
bpy.context.view_layer.update()

